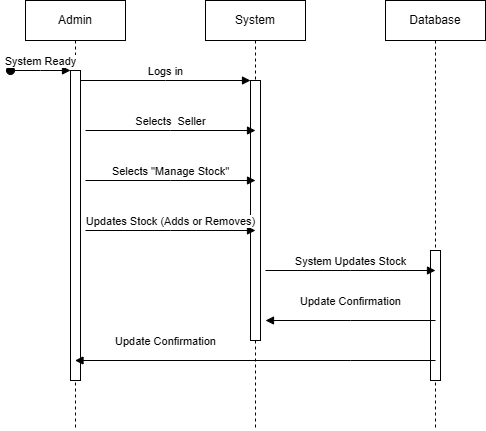

The diagram above was exported from draw.io. Its source (the exported page's mxGraphModel, read from the mxfile embedded in the PNG):
<mxGraphModel dx="563" dy="680" grid="1" gridSize="10" guides="1" tooltips="1" connect="1" arrows="1" fold="1" page="1" pageScale="1" pageWidth="850" pageHeight="1100" math="0" shadow="0">
  <root>
    <mxCell id="0" />
    <mxCell id="1" parent="0" />
    <mxCell id="aM9ryv3xv72pqoxQDRHE-1" value="Admin" style="shape=umlLifeline;perimeter=lifelinePerimeter;whiteSpace=wrap;html=1;container=0;dropTarget=0;collapsible=0;recursiveResize=0;outlineConnect=0;portConstraint=eastwest;newEdgeStyle={&quot;edgeStyle&quot;:&quot;elbowEdgeStyle&quot;,&quot;elbow&quot;:&quot;vertical&quot;,&quot;curved&quot;:0,&quot;rounded&quot;:0};" parent="1" vertex="1">
      <mxGeometry x="40" y="40" width="100" height="430" as="geometry" />
    </mxCell>
    <mxCell id="aM9ryv3xv72pqoxQDRHE-2" value="" style="html=1;points=[];perimeter=orthogonalPerimeter;outlineConnect=0;targetShapes=umlLifeline;portConstraint=eastwest;newEdgeStyle={&quot;edgeStyle&quot;:&quot;elbowEdgeStyle&quot;,&quot;elbow&quot;:&quot;vertical&quot;,&quot;curved&quot;:0,&quot;rounded&quot;:0};" parent="aM9ryv3xv72pqoxQDRHE-1" vertex="1">
      <mxGeometry x="45" y="70" width="10" height="310" as="geometry" />
    </mxCell>
    <mxCell id="aM9ryv3xv72pqoxQDRHE-3" value="System Ready" style="html=1;verticalAlign=bottom;startArrow=oval;endArrow=block;startSize=8;edgeStyle=elbowEdgeStyle;elbow=vertical;curved=0;rounded=0;" parent="aM9ryv3xv72pqoxQDRHE-1" target="aM9ryv3xv72pqoxQDRHE-2" edge="1">
      <mxGeometry relative="1" as="geometry">
        <mxPoint x="-15" y="70" as="sourcePoint" />
      </mxGeometry>
    </mxCell>
    <mxCell id="aM9ryv3xv72pqoxQDRHE-5" value="System" style="shape=umlLifeline;perimeter=lifelinePerimeter;whiteSpace=wrap;html=1;container=0;dropTarget=0;collapsible=0;recursiveResize=0;outlineConnect=0;portConstraint=eastwest;newEdgeStyle={&quot;edgeStyle&quot;:&quot;elbowEdgeStyle&quot;,&quot;elbow&quot;:&quot;vertical&quot;,&quot;curved&quot;:0,&quot;rounded&quot;:0};" parent="1" vertex="1">
      <mxGeometry x="220" y="40" width="100" height="430" as="geometry" />
    </mxCell>
    <mxCell id="aM9ryv3xv72pqoxQDRHE-6" value="" style="html=1;points=[];perimeter=orthogonalPerimeter;outlineConnect=0;targetShapes=umlLifeline;portConstraint=eastwest;newEdgeStyle={&quot;edgeStyle&quot;:&quot;elbowEdgeStyle&quot;,&quot;elbow&quot;:&quot;vertical&quot;,&quot;curved&quot;:0,&quot;rounded&quot;:0};" parent="aM9ryv3xv72pqoxQDRHE-5" vertex="1">
      <mxGeometry x="45" y="80" width="10" height="260" as="geometry" />
    </mxCell>
    <mxCell id="aM9ryv3xv72pqoxQDRHE-7" value="Logs in" style="html=1;verticalAlign=bottom;endArrow=block;edgeStyle=elbowEdgeStyle;elbow=vertical;curved=0;rounded=0;" parent="1" source="aM9ryv3xv72pqoxQDRHE-2" target="aM9ryv3xv72pqoxQDRHE-6" edge="1">
      <mxGeometry relative="1" as="geometry">
        <mxPoint x="195" y="130" as="sourcePoint" />
        <Array as="points">
          <mxPoint x="180" y="120" />
        </Array>
      </mxGeometry>
    </mxCell>
    <mxCell id="teMQ5wij7tMPMA1Xp_nR-1" value="Database" style="shape=umlLifeline;perimeter=lifelinePerimeter;whiteSpace=wrap;html=1;container=0;dropTarget=0;collapsible=0;recursiveResize=0;outlineConnect=0;portConstraint=eastwest;newEdgeStyle={&quot;edgeStyle&quot;:&quot;elbowEdgeStyle&quot;,&quot;elbow&quot;:&quot;vertical&quot;,&quot;curved&quot;:0,&quot;rounded&quot;:0};" parent="1" vertex="1">
      <mxGeometry x="400" y="40" width="100" height="430" as="geometry" />
    </mxCell>
    <mxCell id="teMQ5wij7tMPMA1Xp_nR-2" value="" style="html=1;points=[];perimeter=orthogonalPerimeter;outlineConnect=0;targetShapes=umlLifeline;portConstraint=eastwest;newEdgeStyle={&quot;edgeStyle&quot;:&quot;elbowEdgeStyle&quot;,&quot;elbow&quot;:&quot;vertical&quot;,&quot;curved&quot;:0,&quot;rounded&quot;:0};" parent="teMQ5wij7tMPMA1Xp_nR-1" vertex="1">
      <mxGeometry x="45" y="250" width="10" height="130" as="geometry" />
    </mxCell>
    <mxCell id="teMQ5wij7tMPMA1Xp_nR-3" value="Selects &quot;Manage Stock&quot;" style="html=1;verticalAlign=bottom;endArrow=block;edgeStyle=elbowEdgeStyle;elbow=vertical;curved=0;rounded=0;" parent="1" edge="1">
      <mxGeometry relative="1" as="geometry">
        <mxPoint x="100" y="220" as="sourcePoint" />
        <Array as="points">
          <mxPoint x="185" y="220" />
        </Array>
        <mxPoint x="270" y="220" as="targetPoint" />
      </mxGeometry>
    </mxCell>
    <mxCell id="teMQ5wij7tMPMA1Xp_nR-4" value="Selects&amp;nbsp; Seller" style="html=1;verticalAlign=bottom;endArrow=block;edgeStyle=elbowEdgeStyle;elbow=vertical;curved=0;rounded=0;" parent="1" edge="1">
      <mxGeometry relative="1" as="geometry">
        <mxPoint x="100" y="170" as="sourcePoint" />
        <Array as="points">
          <mxPoint x="185" y="170" />
        </Array>
        <mxPoint x="270" y="170" as="targetPoint" />
      </mxGeometry>
    </mxCell>
    <mxCell id="teMQ5wij7tMPMA1Xp_nR-5" value="Updates Stock (Adds or Removes)" style="html=1;verticalAlign=bottom;endArrow=block;edgeStyle=elbowEdgeStyle;elbow=vertical;curved=0;rounded=0;" parent="1" edge="1">
      <mxGeometry relative="1" as="geometry">
        <mxPoint x="100" y="270" as="sourcePoint" />
        <Array as="points">
          <mxPoint x="185" y="270" />
        </Array>
        <mxPoint x="270" y="270" as="targetPoint" />
      </mxGeometry>
    </mxCell>
    <mxCell id="teMQ5wij7tMPMA1Xp_nR-6" value="System Updates Stock" style="html=1;verticalAlign=bottom;endArrow=block;edgeStyle=elbowEdgeStyle;elbow=vertical;curved=0;rounded=0;" parent="1" edge="1">
      <mxGeometry relative="1" as="geometry">
        <mxPoint x="280" y="310" as="sourcePoint" />
        <Array as="points">
          <mxPoint x="365" y="310" />
        </Array>
        <mxPoint x="450" y="310" as="targetPoint" />
      </mxGeometry>
    </mxCell>
    <mxCell id="teMQ5wij7tMPMA1Xp_nR-7" value="Update Confirmation" style="html=1;verticalAlign=bottom;endArrow=block;edgeStyle=elbowEdgeStyle;elbow=vertical;curved=0;rounded=0;" parent="1" edge="1">
      <mxGeometry y="-10" relative="1" as="geometry">
        <mxPoint x="450" y="360" as="sourcePoint" />
        <Array as="points">
          <mxPoint x="365" y="360" />
        </Array>
        <mxPoint x="280" y="360" as="targetPoint" />
        <mxPoint as="offset" />
      </mxGeometry>
    </mxCell>
    <mxCell id="teMQ5wij7tMPMA1Xp_nR-8" value="Update Confirmation" style="html=1;verticalAlign=bottom;endArrow=block;edgeStyle=elbowEdgeStyle;elbow=vertical;curved=0;rounded=0;" parent="1" target="aM9ryv3xv72pqoxQDRHE-1" edge="1">
      <mxGeometry x="0.4979" y="-10" relative="1" as="geometry">
        <mxPoint x="450" y="400" as="sourcePoint" />
        <Array as="points">
          <mxPoint x="365" y="400" />
        </Array>
        <mxPoint x="280" y="400" as="targetPoint" />
        <mxPoint as="offset" />
      </mxGeometry>
    </mxCell>
  </root>
</mxGraphModel>